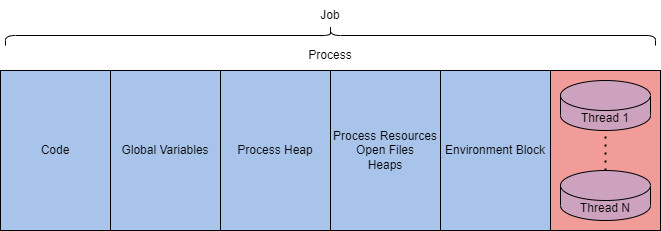

The diagram above was exported from draw.io. Its source (the exported page's mxGraphModel, read from the mxfile embedded in the PNG):
<mxGraphModel dx="1396" dy="1177" grid="1" gridSize="10" guides="1" tooltips="1" connect="1" arrows="1" fold="1" page="1" pageScale="1" pageWidth="850" pageHeight="1100" math="0" shadow="0">
  <root>
    <mxCell id="0" />
    <mxCell id="1" parent="0" />
    <mxCell id="yZQNd4D8RE56jR5egSNi-1" value="Code" style="rounded=0;whiteSpace=wrap;html=1;fillColor=#A9C4EB;" vertex="1" parent="1">
      <mxGeometry x="110" y="320" width="110" height="160" as="geometry" />
    </mxCell>
    <mxCell id="yZQNd4D8RE56jR5egSNi-2" value="Global Variables" style="rounded=0;whiteSpace=wrap;html=1;fillColor=#A9C4EB;" vertex="1" parent="1">
      <mxGeometry x="220" y="320" width="110" height="160" as="geometry" />
    </mxCell>
    <mxCell id="yZQNd4D8RE56jR5egSNi-3" value="Process Heap" style="rounded=0;whiteSpace=wrap;html=1;fillColor=#A9C4EB;" vertex="1" parent="1">
      <mxGeometry x="330" y="320" width="110" height="160" as="geometry" />
    </mxCell>
    <mxCell id="yZQNd4D8RE56jR5egSNi-4" value="Process Resources&lt;br&gt;Open Files&lt;br&gt;Heaps" style="rounded=0;whiteSpace=wrap;html=1;fillColor=#A9C4EB;" vertex="1" parent="1">
      <mxGeometry x="440" y="320" width="110" height="160" as="geometry" />
    </mxCell>
    <mxCell id="yZQNd4D8RE56jR5egSNi-5" value="Environment Block" style="rounded=0;whiteSpace=wrap;html=1;fillColor=#A9C4EB;" vertex="1" parent="1">
      <mxGeometry x="550" y="320" width="110" height="160" as="geometry" />
    </mxCell>
    <mxCell id="yZQNd4D8RE56jR5egSNi-6" value="" style="rounded=0;whiteSpace=wrap;html=1;fillColor=#F19C99;" vertex="1" parent="1">
      <mxGeometry x="660" y="320" width="110" height="160" as="geometry" />
    </mxCell>
    <mxCell id="yZQNd4D8RE56jR5egSNi-7" value="Thread 1" style="shape=cylinder3;whiteSpace=wrap;html=1;boundedLbl=1;backgroundOutline=1;size=15;fillColor=#CDA2BE;" vertex="1" parent="1">
      <mxGeometry x="670" y="330" width="90" height="50" as="geometry" />
    </mxCell>
    <mxCell id="yZQNd4D8RE56jR5egSNi-8" value="Thread N" style="shape=cylinder3;whiteSpace=wrap;html=1;boundedLbl=1;backgroundOutline=1;size=15;fillColor=#CDA2BE;" vertex="1" parent="1">
      <mxGeometry x="670" y="420" width="90" height="50" as="geometry" />
    </mxCell>
    <mxCell id="yZQNd4D8RE56jR5egSNi-9" value="" style="endArrow=none;dashed=1;html=1;dashPattern=1 3;strokeWidth=2;rounded=0;entryX=0.5;entryY=1;entryDx=0;entryDy=0;entryPerimeter=0;exitX=0.5;exitY=0;exitDx=0;exitDy=0;exitPerimeter=0;" edge="1" parent="1" source="yZQNd4D8RE56jR5egSNi-8" target="yZQNd4D8RE56jR5egSNi-7">
      <mxGeometry width="50" height="50" relative="1" as="geometry">
        <mxPoint x="405" y="590" as="sourcePoint" />
        <mxPoint x="455" y="540" as="targetPoint" />
      </mxGeometry>
    </mxCell>
    <mxCell id="yZQNd4D8RE56jR5egSNi-10" value="Process" style="text;html=1;strokeColor=none;fillColor=none;align=center;verticalAlign=middle;whiteSpace=wrap;rounded=0;" vertex="1" parent="1">
      <mxGeometry x="410" y="290" width="60" height="30" as="geometry" />
    </mxCell>
    <mxCell id="yZQNd4D8RE56jR5egSNi-11" value="" style="shape=curlyBracket;whiteSpace=wrap;html=1;rounded=1;rotation=90;" vertex="1" parent="1">
      <mxGeometry x="430" y="-40" width="20" height="650" as="geometry" />
    </mxCell>
    <mxCell id="yZQNd4D8RE56jR5egSNi-12" value="Job" style="text;html=1;strokeColor=none;fillColor=none;align=center;verticalAlign=middle;whiteSpace=wrap;rounded=0;" vertex="1" parent="1">
      <mxGeometry x="410" y="250" width="60" height="30" as="geometry" />
    </mxCell>
  </root>
</mxGraphModel>